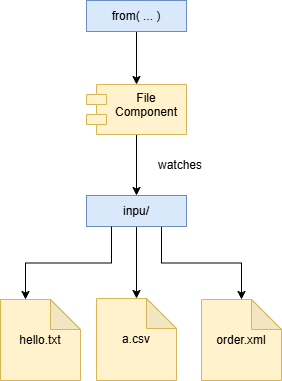

The diagram above was exported from draw.io. Its source (the exported page's mxGraphModel, read from the mxfile embedded in the PNG):
<mxGraphModel dx="896" dy="569" grid="1" gridSize="10" guides="1" tooltips="1" connect="1" arrows="1" fold="1" page="1" pageScale="1" pageWidth="827" pageHeight="1169" math="0" shadow="0">
  <root>
    <mxCell id="0" />
    <mxCell id="1" parent="0" />
    <mxCell id="6TP-eVVMZEdngPv3la2A-5" edge="1" parent="1" source="6TP-eVVMZEdngPv3la2A-1" style="edgeStyle=orthogonalEdgeStyle;rounded=0;orthogonalLoop=1;jettySize=auto;html=1;" target="6TP-eVVMZEdngPv3la2A-4">
      <mxGeometry relative="1" as="geometry" />
    </mxCell>
    <mxCell id="6TP-eVVMZEdngPv3la2A-1" parent="1" style="shape=module;align=left;spacingLeft=20;align=center;verticalAlign=top;whiteSpace=wrap;html=1;fillColor=#fff2cc;strokeColor=#d6b656;" value="File&lt;br&gt;Component" vertex="1">
      <mxGeometry height="50" width="100" x="364" y="164" as="geometry" />
    </mxCell>
    <mxCell id="6TP-eVVMZEdngPv3la2A-3" edge="1" parent="1" source="6TP-eVVMZEdngPv3la2A-2" style="edgeStyle=orthogonalEdgeStyle;rounded=0;orthogonalLoop=1;jettySize=auto;html=1;" target="6TP-eVVMZEdngPv3la2A-1">
      <mxGeometry relative="1" as="geometry" />
    </mxCell>
    <mxCell id="6TP-eVVMZEdngPv3la2A-2" parent="1" style="rounded=0;whiteSpace=wrap;html=1;fillColor=#dae8fc;strokeColor=#6c8ebf;" value="from( ... )" vertex="1">
      <mxGeometry height="31" width="100" x="364" y="80" as="geometry" />
    </mxCell>
    <mxCell id="6TP-eVVMZEdngPv3la2A-9" edge="1" parent="1" source="6TP-eVVMZEdngPv3la2A-4" style="edgeStyle=orthogonalEdgeStyle;rounded=0;orthogonalLoop=1;jettySize=auto;html=1;" target="6TP-eVVMZEdngPv3la2A-8">
      <mxGeometry relative="1" as="geometry" />
    </mxCell>
    <mxCell id="6TP-eVVMZEdngPv3la2A-10" edge="1" parent="1" source="6TP-eVVMZEdngPv3la2A-4" style="edgeStyle=orthogonalEdgeStyle;rounded=0;orthogonalLoop=1;jettySize=auto;html=1;exitX=0.75;exitY=1;exitDx=0;exitDy=0;" target="6TP-eVVMZEdngPv3la2A-7">
      <mxGeometry relative="1" as="geometry" />
    </mxCell>
    <mxCell id="6TP-eVVMZEdngPv3la2A-4" parent="1" style="rounded=0;whiteSpace=wrap;html=1;fillColor=#dae8fc;strokeColor=#6c8ebf;" value="inpu/" vertex="1">
      <mxGeometry height="31" width="100" x="364" y="275" as="geometry" />
    </mxCell>
    <mxCell id="6TP-eVVMZEdngPv3la2A-6" parent="1" style="shape=note;whiteSpace=wrap;html=1;backgroundOutline=1;darkOpacity=0.05;fillColor=#fff2cc;strokeColor=#d6b656;" value="hello.txt" vertex="1">
      <mxGeometry height="81" width="80" x="278" y="379" as="geometry" />
    </mxCell>
    <mxCell id="6TP-eVVMZEdngPv3la2A-7" parent="1" style="shape=note;whiteSpace=wrap;html=1;backgroundOutline=1;darkOpacity=0.05;fillColor=#fff2cc;strokeColor=#d6b656;" value="order.xml" vertex="1">
      <mxGeometry height="81" width="80" x="479" y="379" as="geometry" />
    </mxCell>
    <mxCell id="6TP-eVVMZEdngPv3la2A-8" parent="1" style="shape=note;whiteSpace=wrap;html=1;backgroundOutline=1;darkOpacity=0.05;fillColor=#fff2cc;strokeColor=#d6b656;" value="a.csv" vertex="1">
      <mxGeometry height="82" width="80" x="374" y="378" as="geometry" />
    </mxCell>
    <mxCell id="6TP-eVVMZEdngPv3la2A-11" edge="1" parent="1" source="6TP-eVVMZEdngPv3la2A-4" style="edgeStyle=orthogonalEdgeStyle;rounded=0;orthogonalLoop=1;jettySize=auto;html=1;exitX=0.25;exitY=1;exitDx=0;exitDy=0;entryX=0;entryY=0;entryDx=25;entryDy=0;entryPerimeter=0;" target="6TP-eVVMZEdngPv3la2A-6">
      <mxGeometry relative="1" as="geometry" />
    </mxCell>
    <mxCell id="6TP-eVVMZEdngPv3la2A-12" parent="1" style="text;html=1;whiteSpace=wrap;strokeColor=none;fillColor=none;align=center;verticalAlign=middle;rounded=0;" value="watches" vertex="1">
      <mxGeometry height="30" width="60" x="428" y="230" as="geometry" />
    </mxCell>
  </root>
</mxGraphModel>